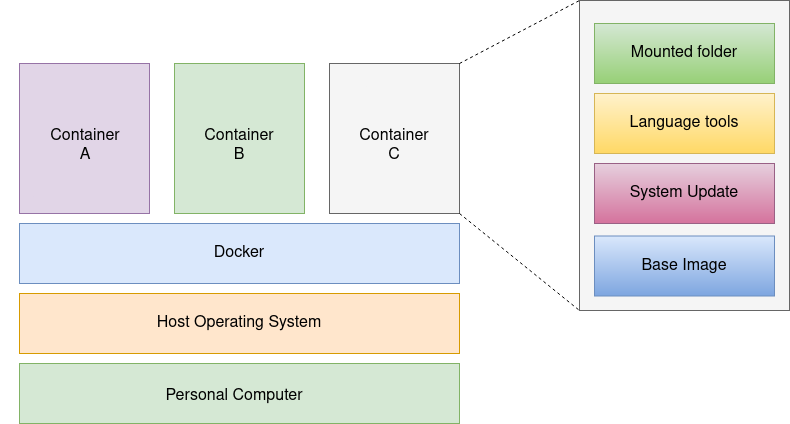

The diagram above was exported from draw.io. Its source (the exported page's mxGraphModel, read from the mxfile embedded in the PNG):
<mxGraphModel dx="1038" dy="577" grid="1" gridSize="10" guides="1" tooltips="1" connect="1" arrows="1" fold="1" page="1" pageScale="1" pageWidth="1000" pageHeight="1200" math="0" shadow="0">
  <root>
    <mxCell id="0" />
    <mxCell id="1" parent="0" />
    <mxCell id="BruhGGZfhsPJ82CiOczC-2" value="" style="rounded=0;whiteSpace=wrap;html=1;fillColor=#d5e8d4;strokeColor=#82b366;" vertex="1" parent="1">
      <mxGeometry x="120" y="580" width="440" height="60" as="geometry" />
    </mxCell>
    <mxCell id="BruhGGZfhsPJ82CiOczC-3" value="" style="rounded=0;whiteSpace=wrap;html=1;fillColor=#dae8fc;strokeColor=#6c8ebf;" vertex="1" parent="1">
      <mxGeometry x="120" y="440" width="440" height="60" as="geometry" />
    </mxCell>
    <mxCell id="BruhGGZfhsPJ82CiOczC-4" value="" style="rounded=0;whiteSpace=wrap;html=1;fillColor=#ffe6cc;strokeColor=#d79b00;" vertex="1" parent="1">
      <mxGeometry x="120" y="510" width="440" height="60" as="geometry" />
    </mxCell>
    <mxCell id="BruhGGZfhsPJ82CiOczC-7" value="" style="rounded=0;whiteSpace=wrap;html=1;fillColor=#f5f5f5;strokeColor=#666666;fontColor=#333333;" vertex="1" parent="1">
      <mxGeometry x="430" y="280" width="130" height="150" as="geometry" />
    </mxCell>
    <mxCell id="BruhGGZfhsPJ82CiOczC-9" value="" style="rounded=0;whiteSpace=wrap;html=1;fillColor=#d5e8d4;strokeColor=#82b366;" vertex="1" parent="1">
      <mxGeometry x="275" y="280" width="130" height="150" as="geometry" />
    </mxCell>
    <mxCell id="BruhGGZfhsPJ82CiOczC-10" value="" style="rounded=0;whiteSpace=wrap;html=1;fillColor=#e1d5e7;strokeColor=#9673a6;" vertex="1" parent="1">
      <mxGeometry x="120" y="280" width="130" height="150" as="geometry" />
    </mxCell>
    <mxCell id="BruhGGZfhsPJ82CiOczC-11" value="" style="rounded=0;whiteSpace=wrap;html=1;fillColor=#f5f5f5;strokeColor=#666666;fontColor=#333333;" vertex="1" parent="1">
      <mxGeometry x="680" y="217" width="210" height="310" as="geometry" />
    </mxCell>
    <mxCell id="BruhGGZfhsPJ82CiOczC-16" value="" style="endArrow=none;dashed=1;html=1;entryX=0;entryY=0;entryDx=0;entryDy=0;exitX=1;exitY=0;exitDx=0;exitDy=0;" edge="1" parent="1" source="BruhGGZfhsPJ82CiOczC-7" target="BruhGGZfhsPJ82CiOczC-11">
      <mxGeometry width="50" height="50" relative="1" as="geometry">
        <mxPoint x="470" y="410" as="sourcePoint" />
        <mxPoint x="520" y="360" as="targetPoint" />
      </mxGeometry>
    </mxCell>
    <mxCell id="BruhGGZfhsPJ82CiOczC-17" value="" style="endArrow=none;dashed=1;html=1;entryX=0;entryY=1;entryDx=0;entryDy=0;exitX=1;exitY=1;exitDx=0;exitDy=0;" edge="1" parent="1" source="BruhGGZfhsPJ82CiOczC-7" target="BruhGGZfhsPJ82CiOczC-11">
      <mxGeometry width="50" height="50" relative="1" as="geometry">
        <mxPoint x="570" y="290" as="sourcePoint" />
        <mxPoint x="690" y="190" as="targetPoint" />
      </mxGeometry>
    </mxCell>
    <mxCell id="BruhGGZfhsPJ82CiOczC-18" value="&lt;font style=&quot;font-size: 16px&quot;&gt;Personal Computer&lt;br&gt;&lt;/font&gt;" style="text;html=1;strokeColor=none;fillColor=none;align=center;verticalAlign=middle;whiteSpace=wrap;rounded=0;" vertex="1" parent="1">
      <mxGeometry x="250" y="595" width="170" height="35" as="geometry" />
    </mxCell>
    <mxCell id="BruhGGZfhsPJ82CiOczC-19" value="&lt;font style=&quot;font-size: 16px&quot;&gt;Host Operating System&lt;br&gt;&lt;/font&gt;" style="text;html=1;strokeColor=none;fillColor=none;align=center;verticalAlign=middle;whiteSpace=wrap;rounded=0;" vertex="1" parent="1">
      <mxGeometry x="255" y="522.5" width="170" height="35" as="geometry" />
    </mxCell>
    <mxCell id="BruhGGZfhsPJ82CiOczC-20" value="&lt;font style=&quot;font-size: 16px&quot;&gt;Docker&lt;br&gt;&lt;/font&gt;" style="text;html=1;strokeColor=none;fillColor=none;align=center;verticalAlign=middle;whiteSpace=wrap;rounded=0;" vertex="1" parent="1">
      <mxGeometry x="255" y="452.5" width="170" height="35" as="geometry" />
    </mxCell>
    <mxCell id="BruhGGZfhsPJ82CiOczC-21" value="&lt;br&gt;&lt;font style=&quot;font-size: 16px&quot;&gt;Container&lt;br&gt;A&lt;br&gt;&lt;/font&gt;" style="text;html=1;strokeColor=none;fillColor=none;align=center;verticalAlign=middle;whiteSpace=wrap;rounded=0;" vertex="1" parent="1">
      <mxGeometry x="101" y="337.5" width="170" height="35" as="geometry" />
    </mxCell>
    <mxCell id="BruhGGZfhsPJ82CiOczC-23" value="&lt;br&gt;&lt;font style=&quot;font-size: 16px&quot;&gt;Container&lt;br&gt;B&lt;br&gt;&lt;/font&gt;" style="text;html=1;strokeColor=none;fillColor=none;align=center;verticalAlign=middle;whiteSpace=wrap;rounded=0;" vertex="1" parent="1">
      <mxGeometry x="255" y="337.5" width="170" height="35" as="geometry" />
    </mxCell>
    <mxCell id="BruhGGZfhsPJ82CiOczC-24" value="&lt;br&gt;&lt;font style=&quot;font-size: 16px&quot;&gt;Container&lt;br&gt;C&lt;br&gt;&lt;/font&gt;" style="text;html=1;strokeColor=none;fillColor=none;align=center;verticalAlign=middle;whiteSpace=wrap;rounded=0;" vertex="1" parent="1">
      <mxGeometry x="410" y="337.5" width="170" height="35" as="geometry" />
    </mxCell>
    <mxCell id="BruhGGZfhsPJ82CiOczC-25" value="" style="rounded=0;whiteSpace=wrap;html=1;gradientColor=#7ea6e0;fillColor=#dae8fc;strokeColor=#6c8ebf;" vertex="1" parent="1">
      <mxGeometry x="695" y="452.5" width="180" height="60" as="geometry" />
    </mxCell>
    <mxCell id="BruhGGZfhsPJ82CiOczC-26" value="" style="rounded=0;whiteSpace=wrap;html=1;gradientColor=#d5739d;fillColor=#e6d0de;strokeColor=#996185;" vertex="1" parent="1">
      <mxGeometry x="695" y="380" width="180" height="60" as="geometry" />
    </mxCell>
    <mxCell id="BruhGGZfhsPJ82CiOczC-27" value="" style="rounded=0;whiteSpace=wrap;html=1;gradientColor=#ffd966;fillColor=#fff2cc;strokeColor=#d6b656;" vertex="1" parent="1">
      <mxGeometry x="695" y="310" width="180" height="60" as="geometry" />
    </mxCell>
    <mxCell id="BruhGGZfhsPJ82CiOczC-28" value="" style="rounded=0;whiteSpace=wrap;html=1;gradientColor=#97d077;fillColor=#d5e8d4;strokeColor=#82b366;" vertex="1" parent="1">
      <mxGeometry x="695" y="240" width="180" height="60" as="geometry" />
    </mxCell>
    <mxCell id="BruhGGZfhsPJ82CiOczC-29" value="&lt;font style=&quot;font-size: 16px&quot;&gt;Base Image&lt;/font&gt;&lt;font style=&quot;font-size: 16px&quot;&gt;&lt;br&gt;&lt;/font&gt;" style="text;html=1;strokeColor=none;fillColor=none;align=center;verticalAlign=middle;whiteSpace=wrap;rounded=0;" vertex="1" parent="1">
      <mxGeometry x="700" y="465" width="170" height="35" as="geometry" />
    </mxCell>
    <mxCell id="BruhGGZfhsPJ82CiOczC-30" value="&lt;font style=&quot;font-size: 16px&quot;&gt;System Update&lt;br&gt;&lt;/font&gt;" style="text;html=1;strokeColor=none;fillColor=none;align=center;verticalAlign=middle;whiteSpace=wrap;rounded=0;" vertex="1" parent="1">
      <mxGeometry x="700" y="392.5" width="170" height="35" as="geometry" />
    </mxCell>
    <mxCell id="BruhGGZfhsPJ82CiOczC-31" value="&lt;font style=&quot;font-size: 16px&quot;&gt;Language tools&lt;/font&gt;" style="text;html=1;strokeColor=none;fillColor=none;align=center;verticalAlign=middle;whiteSpace=wrap;rounded=0;" vertex="1" parent="1">
      <mxGeometry x="700" y="322.5" width="170" height="35" as="geometry" />
    </mxCell>
    <mxCell id="BruhGGZfhsPJ82CiOczC-32" value="&lt;font style=&quot;font-size: 16px&quot;&gt;Mounted folder&lt;/font&gt;" style="text;html=1;strokeColor=none;fillColor=none;align=center;verticalAlign=middle;whiteSpace=wrap;rounded=0;" vertex="1" parent="1">
      <mxGeometry x="700" y="252.5" width="170" height="35" as="geometry" />
    </mxCell>
  </root>
</mxGraphModel>